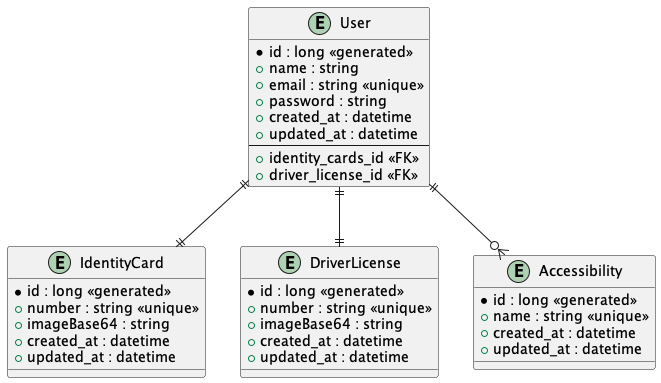

The diagram above was rendered by PlantUML. Its source (embedded in the PNG):
@startuml
'https://plantuml.com/class-diagram

entity "User" as users {
  *id : long <<generated>>
  + name : string
  + email : string <<unique>>
  + password : string
  + created_at : datetime
  + updated_at : datetime
  --
  + identity_cards_id <<FK>>
  + driver_license_id <<FK>>
}

entity "IdentityCard" as identity_cards {
  * id : long <<generated>>
  + number : string <<unique>>
  + imageBase64 : string
  + created_at : datetime
  + updated_at : datetime
}

entity "DriverLicense" as driver_licenses {
  * id : long <<generated>>
  + number : string <<unique>>
  + imageBase64 : string
  + created_at : datetime
  + updated_at : datetime
}

entity "Accessibility" as accessibilities {
  * id : long <<generated>>
  + name : string <<unique>>
  + created_at : datetime
  + updated_at : datetime
}

users ||--o{ accessibilities
users ||--|| identity_cards
users ||--|| driver_licenses

@enduml